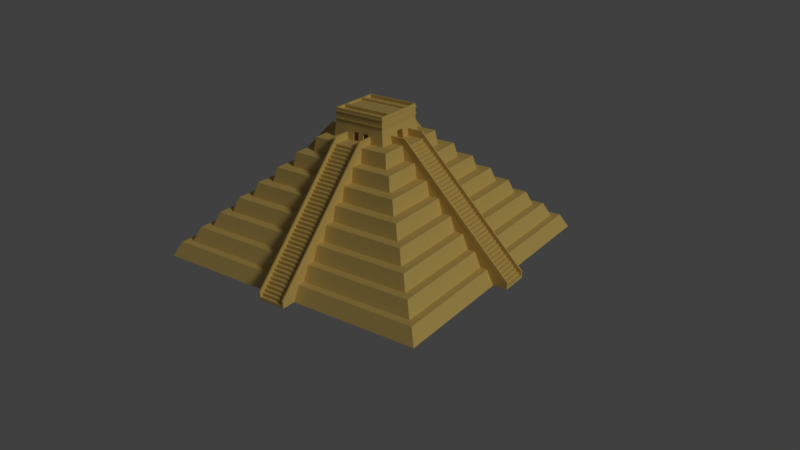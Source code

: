 # Source: MayanPyramid.blend  (saved by Blender 2.78.0; exported with 4.5.12 LTS)
import bpy
from mathutils import Matrix  # noqa: F401  (used for matrix-valued properties, if any)

bpy.ops.wm.read_factory_settings(use_empty=True)
scene = bpy.context.scene
scene.name = 'Scene'

# ---- collections
col_collection_1 = bpy.data.collections.new('Collection 1'); scene.collection.children.link(col_collection_1)

# ---- materials (node trees are filled in below, after node groups)
mat_pyramid_stone = bpy.data.materials.new('Pyramid Stone')
mat_pyramid_stone.alpha_threshold = 0.0
mat_pyramid_stone.use_transparent_shadow = False
mat_pyramid_stone.diffuse_color = (0.6756, 0.4843, 0.1742, 1.0)
mat_pyramid_stone.roughness = 0.5
mat_pyramid_stone.specular_intensity = 0.264
mat_pyramid_stone.line_color = (0.0, 0.0, 0.0, 1.0)

# ---- material node trees

# ---- world
world_world = bpy.data.worlds.new('World'); scene.world = world_world
world_world.color = (0.05088, 0.05088, 0.05088)
world_world.use_sun_shadow = False
world_world.sun_shadow_jitter_overblur = 0.0
world_world.cycles.sampling_method = 'MANUAL'

# ---- cameras
cam_camera = bpy.data.cameras.new('Camera')
cam_camera.lens = 35.0
cam_camera.sensor_width = 32.0
cam_camera.sensor_height = 18.0
cam_camera.ortho_scale = 7.314
cam_camera.dof.focus_distance = 0.0
cam_camera.dof.aperture_fstop = 128.0

# ---- lights
light_lamp = bpy.data.lights.new('Lamp', 'SUN')
light_lamp.color = (1.0, 0.9958, 0.7572)
light_lamp.transmission_factor = 0.0
light_lamp.cutoff_distance = 30.0
light_lamp.angle = 0.1993
light_lamp.energy = 1.0
light_lamp.shadow_buffer_clip_start = 1.001
light_lamp.shadow_soft_size = 0.1
light_lamp.shadow_cascade_max_distance = 1000.0

# ---- meshes
me_pyramid = bpy.data.meshes.new('Pyramid')
me_pyramid.from_pydata([(-9.018, -110.0, -4.768e-06), (-9.018, -110.0, 2.0), (-9.018, -108.0, 2.0), (9.018, -110.0, -4.768e-06), (9.018, -110.0, 2.0), (9.018, -108.0, 2.0), (-9.018, -108.0, 4.0), (-9.018, -106.0, 4.0), (9.018, -108.0, 4.0), (9.018, -106.0, 4.0), (-9.018, -106.0, 6.0), (-9.018, -104.0, 6.0), (9.018, -106.0, 6.0), (9.018, -104.0, 6.0), (-9.018, -104.0, 8.0), (-9.018, -102.0, 8.0), (9.018, -104.0, 8.0), (9.018, -102.0, 8.0), (-9.018, -102.0, 10.0), (-9.018, -100.0, 10.0), (9.018, -102.0, 10.0), (9.018, -100.0, 10.0), (-9.018, -100.0, 12.0), (-9.018, -98.0, 12.0), (9.018, -100.0, 12.0), (9.018, -98.0, 12.0), (-9.018, -98.0, 14.0), (-9.018, -96.0, 14.0), (9.018, -98.0, 14.0), (9.018, -96.0, 14.0), (-9.018, -96.0, 16.0), (-9.018, -94.0, 16.0), (9.018, -96.0, 16.0), (9.018, -94.0, 16.0), (-9.018, -94.0, 18.0), (-9.018, -92.0, 18.0), (9.018, -94.0, 18.0), (9.018, -92.0, 18.0), (-9.018, -92.0, 20.0), (-9.018, -90.0, 20.0), (9.018, -92.0, 20.0), (9.018, -90.0, 20.0), (-9.018, -90.0, 22.0), (-9.018, -88.0, 22.0), (9.018, -90.0, 22.0), (9.018, -88.0, 22.0), (-9.018, -88.0, 24.0), (-9.018, -86.0, 24.0), (9.018, -88.0, 24.0), (9.018, -86.0, 24.0), (-9.018, -86.0, 26.0), (-9.018, -84.0, 26.0), (9.018, -86.0, 26.0), (9.018, -84.0, 26.0), (-9.018, -84.0, 28.0), (-9.018, -82.0, 28.0), (9.018, -84.0, 28.0), (9.018, -82.0, 28.0), (-9.018, -82.0, 30.0), (-9.018, -80.0, 30.0), (9.018, -82.0, 30.0), (9.018, -80.0, 30.0), (-9.018, -80.0, 32.0), (-9.018, -78.0, 32.0), (9.018, -80.0, 32.0), (9.018, -78.0, 32.0), (-9.018, -78.0, 34.0), (-9.018, -76.0, 34.0), (9.018, -78.0, 34.0), (9.018, -76.0, 34.0), (-9.018, -76.0, 36.0), (-9.018, -74.0, 36.0), (9.018, -76.0, 36.0), (9.018, -74.0, 36.0), (-9.018, -74.0, 38.0), (-9.018, -72.0, 38.0), (9.018, -74.0, 38.0), (9.018, -72.0, 38.0), (-9.018, -72.0, 40.0), (-9.018, -70.0, 40.0), (9.018, -72.0, 40.0), (9.018, -70.0, 40.0), (-9.018, -70.0, 42.0), (-9.018, -68.0, 42.0), (9.018, -70.0, 42.0), (9.018, -68.0, 42.0), (-9.018, -68.0, 44.0), (-9.018, -66.0, 44.0), (9.018, -68.0, 44.0), (9.018, -66.0, 44.0), (-9.018, -66.0, 46.0), (-9.018, -64.0, 46.0), (9.018, -66.0, 46.0), (9.018, -64.0, 46.0), (-9.018, -64.0, 48.0), (-9.018, -62.0, 48.0), (9.018, -64.0, 48.0), (9.018, -62.0, 48.0), (-9.018, -62.0, 50.0), (-9.018, -60.0, 50.0), (9.018, -62.0, 50.0), (9.018, -60.0, 50.0), (-9.018, -60.0, 52.0), (-9.018, -58.0, 52.0), (9.018, -60.0, 52.0), (9.018, -58.0, 52.0), (-9.018, -58.0, 54.0), (-9.018, -56.0, 54.0), (9.018, -58.0, 54.0), (9.018, -56.0, 54.0), (-9.018, -56.0, 56.0), (-9.018, -54.0, 56.0), (9.018, -56.0, 56.0), (9.018, -54.0, 56.0), (-9.018, -54.0, 58.0), (-9.018, -52.0, 58.0), (9.018, -54.0, 58.0), (9.018, -52.0, 58.0), (-9.018, -52.0, 60.0), (-9.018, -50.0, 60.0), (9.018, -52.0, 60.0), (9.018, -50.0, 60.0), (-9.018, -50.0, 62.0), (-9.018, -48.0, 62.0), (9.018, -50.0, 62.0), (9.018, -48.0, 62.0), (-9.018, -48.0, 64.0), (-9.018, -46.0, 64.0), (9.018, -48.0, 64.0), (9.018, -46.0, 64.0), (-9.018, -46.0, 66.0), (-9.018, -44.0, 66.0), (9.018, -46.0, 66.0), (9.018, -44.0, 66.0), (-9.018, -44.0, 68.0), (-9.018, -42.0, 68.0), (9.018, -44.0, 68.0), (9.018, -42.0, 68.0), (-9.018, -42.0, 70.0), (-9.018, -40.0, 70.0), (9.018, -42.0, 70.0), (9.018, -40.0, 70.0), (-9.018, -40.0, 72.0), (-9.018, -38.0, 72.0), (9.018, -40.0, 72.0), (9.018, -38.0, 72.0), (-9.018, -38.0, 74.0), (-9.018, -36.0, 74.0), (9.018, -38.0, 74.0), (9.018, -36.0, 74.0), (-9.018, -36.0, 76.0), (-9.018, -34.0, 76.0), (9.018, -36.0, 76.0), (9.018, -34.0, 76.0), (-9.018, -34.0, 78.0), (-9.018, -32.0, 78.0), (9.018, -34.0, 78.0), (9.018, -32.0, 78.0), (-9.018, -32.0, 80.0), (-9.018, -30.0, 80.0), (9.018, -32.0, 80.0), (9.018, -30.0, 80.0), (-28.56, -28.56, 70.0), (-28.56, -28.56, 80.0), (-17.77, -17.77, 99.71), (17.77, -17.77, 99.71), (-10.0, -100.0, -1.192e-06), (-9.542, -95.11, 10.0), (-10.0, -90.0, 10.0), (-9.542, -85.6, 20.0), (-10.0, -80.0, 20.0), (-9.542, -76.09, 30.0), (-10.0, -70.0, 30.0), (-9.542, -66.59, 40.0), (-10.0, -60.0, 40.0), (-9.542, -57.08, 50.0), (-10.0, -50.0, 50.0), (-9.542, -47.57, 60.0), (-10.0, -40.0, 60.0), (-9.542, -38.06, 70.0), (-9.542, -28.56, 70.0), (-10.0, -20.0, 80.0), (-10.49, -17.77, 99.71), (10.0, -100.0, -1.192e-06), (9.473, -95.11, 10.0), (10.0, -90.0, 10.0), (9.473, -85.6, 20.0), (10.0, -80.0, 20.0), (9.473, -76.09, 30.0), (10.0, -70.0, 30.0), (9.473, -66.59, 40.0), (10.0, -60.0, 40.0), (9.473, -57.08, 50.0), (10.0, -50.0, 50.0), (9.473, -47.57, 60.0), (10.0, -40.0, 60.0), (9.473, -38.06, 70.0), (10.0, -30.0, 70.0), (10.0, -20.0, 80.0), (10.49, -17.77, 99.71), (9.473, -28.56, 80.0), (-9.542, -28.56, 80.0), (-10.0, -110.0, -1.192e-06), (10.0, -110.0, -1.192e-06), (9.0, -20.0, 80.0), (7.444, -17.81, 99.71), (9.0, -30.0, 80.0), (9.0, -110.0, -1.192e-06), (-9.0, -20.0, 80.0), (-7.444, -17.81, 99.71), (-9.0, -30.0, 80.0), (-9.0, -110.0, -1.192e-06), (-9.0, -18.17, 84.98), (-10.0, -18.17, 84.98), (-9.0, -30.45, 84.98), (-10.0, -30.45, 84.98), (9.0, -110.0, 4.98), (10.0, -110.0, 4.98), (10.0, -30.45, 84.98), (-10.0, -110.0, 4.98), (10.0, -18.17, 84.98), (9.0, -18.17, 84.98), (9.0, -30.45, 84.98), (-9.0, -110.0, 4.98), (18.84, -18.84, 92.18), (18.84, -18.84, 93.12), (18.84, -18.84, 96.89), (18.84, -18.84, 97.83), (-18.84, -18.84, 97.83), (-18.84, -18.84, 96.89), (-18.84, -18.84, 93.12), (-18.84, -18.84, 92.18), (-9.42, -18.84, 92.18), (-9.42, -18.84, 93.12), (-9.42, -18.84, 96.89), (-9.42, -18.84, 97.83), (9.42, -18.84, 92.18), (9.42, -18.84, 93.12), (9.42, -18.84, 96.89), (9.42, -18.84, 97.83), (8.478, -18.84, 92.18), (8.478, -18.84, 93.12), (8.478, -18.84, 96.89), (8.478, -18.84, 97.83), (-8.478, -18.84, 92.18), (-8.478, -18.84, 93.12), (-8.478, -18.84, 96.89), (-8.478, -18.84, 97.83), (19.29, -19.29, 96.88), (19.29, -19.29, 97.84), (-19.29, -19.29, 97.84), (-19.29, -19.29, 96.88), (-9.646, -19.29, 96.88), (-9.646, -19.29, 97.84), (9.646, -19.29, 96.88), (9.646, -19.29, 97.84), (8.682, -19.29, 96.88), (8.682, -19.29, 97.84), (-8.682, -19.29, 96.88), (-8.682, -19.29, 97.84), (19.31, -19.31, 92.17), (19.31, -19.31, 93.13), (-19.31, -19.31, 93.13), (-19.31, -19.31, 92.17), (-9.656, -19.31, 92.17), (-9.656, -19.31, 93.13), (9.656, -19.31, 92.17), (9.656, -19.31, 93.13), (8.69, -19.31, 92.17), (8.69, -19.31, 93.13), (-8.69, -19.31, 92.17), (-8.69, -19.31, 93.13), (-9.018, 110.0, -4.768e-06), (-9.018, 110.0, 2.0), (-9.018, 108.0, 2.0), (9.018, 110.0, -4.768e-06), (9.018, 110.0, 2.0), (9.018, 108.0, 2.0), (-9.018, 108.0, 4.0), (-9.018, 106.0, 4.0), (9.018, 108.0, 4.0), (9.018, 106.0, 4.0), (-9.018, 106.0, 6.0), (-9.018, 104.0, 6.0), (9.018, 106.0, 6.0), (9.018, 104.0, 6.0), (-9.018, 104.0, 8.0), (-9.018, 102.0, 8.0), (9.018, 104.0, 8.0), (9.018, 102.0, 8.0), (-9.018, 102.0, 10.0), (-9.018, 100.0, 10.0), (9.018, 102.0, 10.0), (9.018, 100.0, 10.0), (-9.018, 100.0, 12.0), (-9.018, 98.0, 12.0), (9.018, 100.0, 12.0), (9.018, 98.0, 12.0), (-9.018, 98.0, 14.0), (-9.018, 96.0, 14.0), (9.018, 98.0, 14.0), (9.018, 96.0, 14.0), (-9.018, 96.0, 16.0), (-9.018, 94.0, 16.0), (9.018, 96.0, 16.0), (9.018, 94.0, 16.0), (-9.018, 94.0, 18.0), (-9.018, 92.0, 18.0), (9.018, 94.0, 18.0), (9.018, 92.0, 18.0), (-9.018, 92.0, 20.0), (-9.018, 90.0, 20.0), (9.018, 92.0, 20.0), (9.018, 90.0, 20.0), (-9.018, 90.0, 22.0), (-9.018, 88.0, 22.0), (9.018, 90.0, 22.0), (9.018, 88.0, 22.0), (-9.018, 88.0, 24.0), (-9.018, 86.0, 24.0), (9.018, 88.0, 24.0), (9.018, 86.0, 24.0), (-9.018, 86.0, 26.0), (-9.018, 84.0, 26.0), (9.018, 86.0, 26.0), (9.018, 84.0, 26.0), (-9.018, 84.0, 28.0), (-9.018, 82.0, 28.0), (9.018, 84.0, 28.0), (9.018, 82.0, 28.0), (-9.018, 82.0, 30.0), (-9.018, 80.0, 30.0), (9.018, 82.0, 30.0), (9.018, 80.0, 30.0), (-9.018, 80.0, 32.0), (-9.018, 78.0, 32.0), (9.018, 80.0, 32.0), (9.018, 78.0, 32.0), (-9.018, 78.0, 34.0), (-9.018, 76.0, 34.0), (9.018, 78.0, 34.0), (9.018, 76.0, 34.0), (-9.018, 76.0, 36.0), (-9.018, 74.0, 36.0), (9.018, 76.0, 36.0), (9.018, 74.0, 36.0), (-9.018, 74.0, 38.0), (-9.018, 72.0, 38.0), (9.018, 74.0, 38.0), (9.018, 72.0, 38.0), (-9.018, 72.0, 40.0), (-9.018, 70.0, 40.0), (9.018, 72.0, 40.0), (9.018, 70.0, 40.0), (-9.018, 70.0, 42.0), (-9.018, 68.0, 42.0), (9.018, 70.0, 42.0), (9.018, 68.0, 42.0), (-9.018, 68.0, 44.0), (-9.018, 66.0, 44.0), (9.018, 68.0, 44.0), (9.018, 66.0, 44.0), (-9.018, 66.0, 46.0), (-9.018, 64.0, 46.0), (9.018, 66.0, 46.0), (9.018, 64.0, 46.0), (-9.018, 64.0, 48.0), (-9.018, 62.0, 48.0), (9.018, 64.0, 48.0), (9.018, 62.0, 48.0), (-9.018, 62.0, 50.0), (-9.018, 60.0, 50.0), (9.018, 62.0, 50.0), (9.018, 60.0, 50.0), (-9.018, 60.0, 52.0), (-9.018, 58.0, 52.0), (9.018, 60.0, 52.0), (9.018, 58.0, 52.0), (-9.018, 58.0, 54.0), (-9.018, 56.0, 54.0), (9.018, 58.0, 54.0), (9.018, 56.0, 54.0), (-9.018, 56.0, 56.0), (-9.018, 54.0, 56.0), (9.018, 56.0, 56.0), (9.018, 54.0, 56.0), (-9.018, 54.0, 58.0), (-9.018, 52.0, 58.0), (9.018, 54.0, 58.0), (9.018, 52.0, 58.0), (-9.018, 52.0, 60.0), (-9.018, 50.0, 60.0), (9.018, 52.0, 60.0), (9.018, 50.0, 60.0), (-9.018, 50.0, 62.0), (-9.018, 48.0, 62.0), (9.018, 50.0, 62.0), (9.018, 48.0, 62.0), (-9.018, 48.0, 64.0), (-9.018, 46.0, 64.0), (9.018, 48.0, 64.0), (9.018, 46.0, 64.0), (-9.018, 46.0, 66.0), (-9.018, 44.0, 66.0), (9.018, 46.0, 66.0), (9.018, 44.0, 66.0), (-9.018, 44.0, 68.0), (-9.018, 42.0, 68.0), (9.018, 44.0, 68.0), (9.018, 42.0, 68.0), (-9.018, 42.0, 70.0), (-9.018, 40.0, 70.0), (9.018, 42.0, 70.0), (9.018, 40.0, 70.0), (-9.018, 40.0, 72.0), (-9.018, 38.0, 72.0), (9.018, 40.0, 72.0), (9.018, 38.0, 72.0), (-9.018, 38.0, 74.0), (-9.018, 36.0, 74.0), (9.018, 38.0, 74.0), (9.018, 36.0, 74.0), (-9.018, 36.0, 76.0), (-9.018, 34.0, 76.0), (9.018, 36.0, 76.0), (9.018, 34.0, 76.0), (-9.018, 34.0, 78.0), (-9.018, 32.0, 78.0), (9.018, 34.0, 78.0), (9.018, 32.0, 78.0), (-9.018, 32.0, 80.0), (-9.018, 30.0, 80.0), (9.018, 32.0, 80.0), (9.018, 30.0, 80.0), (-40.0, 40.0, 60.0), (-47.57, 47.5, 60.0), (-20.0, 20.0, 80.0), (-28.56, 28.49, 80.0), (-17.77, 17.77, 99.71), (17.77, 17.77, 99.71), (-10.0, 100.0, -1.192e-06), (-9.542, 95.04, 10.0), (-10.0, 90.0, 10.0), (-9.542, 85.53, 20.0), (-10.0, 80.0, 20.0), (-9.542, 76.03, 30.0), (-10.0, 70.0, 30.0), (-9.542, 66.52, 40.0), (-10.0, 60.0, 40.0), (-9.542, 57.01, 50.0), (-10.0, 50.0, 50.0), (-9.542, 47.5, 60.0), (-10.0, 40.0, 60.0), (-9.542, 38.0, 70.0), (-10.0, 30.0, 70.0), (-10.0, 20.0, 80.0), (-10.49, 17.77, 99.71), (10.0, 100.0, -1.192e-06), (9.473, 95.04, 10.0), (10.0, 90.0, 10.0), (9.473, 85.53, 20.0), (10.0, 80.0, 20.0), (9.473, 76.03, 30.0), (10.0, 70.0, 30.0), (9.473, 66.52, 40.0), (10.0, 60.0, 40.0), (9.473, 57.01, 50.0), (10.0, 50.0, 50.0), (9.473, 47.5, 60.0), (10.0, 40.0, 60.0), (9.473, 38.0, 70.0), (10.0, 30.0, 70.0), (10.0, 20.0, 80.0), (10.49, 17.77, 99.71), (9.473, 28.49, 80.0), (-9.542, 28.49, 80.0), (-10.0, 110.0, -1.192e-06), (10.0, 110.0, -1.192e-06), (9.0, 20.0, 80.0), (7.444, 17.81, 99.71), (9.0, 30.0, 80.0), (9.0, 110.0, -1.192e-06), (-9.0, 20.0, 80.0), (-7.444, 17.81, 99.71), (-9.0, 30.0, 80.0), (-9.0, 110.0, -1.192e-06), (-9.0, 19.49, 84.98), (-10.0, 19.49, 84.98), (-9.0, 30.45, 84.98), (-10.0, 30.45, 84.98), (9.0, 110.0, 4.98), (10.0, 110.0, 4.98), (10.0, 30.45, 84.98), (-10.0, 110.0, 4.98), (10.0, 19.49, 84.98), (9.0, 19.49, 84.98), (9.0, 30.45, 84.98), (-9.0, 110.0, 4.98), (18.84, 18.84, 92.18), (18.84, 18.84, 93.12), (18.84, 18.84, 96.89), (18.84, 18.84, 97.83), (-18.84, 18.84, 97.83), (-18.84, 18.84, 96.89), (-18.84, 18.84, 93.12), (-18.84, 18.84, 92.18), (-9.42, 18.84, 92.18), (-9.42, 18.84, 93.12), (-9.42, 18.84, 96.89), (-9.42, 18.84, 97.83), (9.42, 18.84, 92.18), (9.42, 18.84, 93.12), (9.42, 18.84, 96.89), (9.42, 18.84, 97.83), (8.478, 18.84, 92.18), (8.478, 18.84, 93.12), (8.478, 18.84, 96.89), (8.478, 18.84, 97.83), (-8.478, 18.84, 92.18), (-8.478, 18.84, 93.12), (-8.478, 18.84, 96.89), (-8.478, 18.84, 97.83), (19.29, 19.29, 96.88), (19.29, 19.29, 97.84), (-19.29, 19.29, 97.84), (-19.29, 19.29, 96.88), (-9.646, 19.29, 96.88), (-9.646, 19.29, 97.84), (9.646, 19.29, 96.88), (9.646, 19.29, 97.84), (8.682, 19.29, 96.88), (8.682, 19.29, 97.84), (-8.682, 19.29, 96.88), (-8.682, 19.29, 97.84), (19.31, 19.31, 92.17), (19.31, 19.31, 93.13), (-19.31, 19.31, 93.13), (-19.31, 19.31, 92.17), (-9.656, 19.31, 92.17), (-9.656, 19.31, 93.13), (9.656, 19.31, 92.17), (9.656, 19.31, 93.13), (8.69, 19.31, 92.17), (8.69, 19.31, 93.13), (-8.69, 19.31, 92.17), (-8.69, 19.31, 93.13), (-104.0, 9.017, 8.0), (-104.0, -9.02, 6.0), (-106.0, -9.02, 6.0), (-104.0, 9.017, 6.0), (-106.0, 9.017, 6.0), (-106.0, -9.02, 4.0), (-108.0, -9.02, 4.0), (-106.0, 9.017, 4.0), (-108.0, 9.017, 4.0), (-108.0, -9.02, 2.0), (-110.0, -9.02, 2.0), (-110.0, -9.02, -9.537e-06), (-108.0, 9.017, 2.0), (-110.0, 9.017, 2.0), (-110.0, 9.017, -9.537e-06), (-20.0, 0.0, 80.0), (-17.77, -2.035e-07, 99.71), (17.77, -2.035e-07, 99.71), (-10.49, -2.035e-07, 99.71), (10.49, -2.035e-07, 99.71), (7.444, -2.035e-07, 99.71), (-7.444, -2.035e-07, 99.71), (-18.84, -2.035e-07, 92.18), (-18.84, -2.035e-07, 93.12), (-18.84, -2.035e-07, 96.89), (-18.84, -2.035e-07, 97.83), (18.84, -2.035e-07, 92.18), (18.84, -2.035e-07, 93.12), (18.84, -2.035e-07, 96.89), (18.84, -2.035e-07, 97.83), (-19.29, -2.035e-07, 96.88), (-19.29, -2.035e-07, 97.84), (19.29, -2.035e-07, 96.88), (19.29, -2.035e-07, 97.84), (-19.31, -2.035e-07, 92.17), (-19.31, -2.035e-07, 93.13), (19.31, -2.035e-07, 92.17), (19.31, -2.035e-07, 93.13), (110.0, -9.02, -4.768e-06), (110.0, -9.02, 2.0), (108.0, -9.02, 2.0), (110.0, 9.017, -4.768e-06), (110.0, 9.017, 2.0), (108.0, 9.017, 2.0), (108.0, -9.02, 4.0), (106.0, -9.02, 4.0), (108.0, 9.017, 4.0), (106.0, 9.017, 4.0), (106.0, -9.02, 6.0), (104.0, -9.02, 6.0), (106.0, 9.017, 6.0), (104.0, 9.017, 6.0), (104.0, -9.02, 8.0), (102.0, -9.02, 8.0), (104.0, 9.017, 8.0), (102.0, 9.017, 8.0), (102.0, -9.02, 10.0), (100.0, -9.02, 10.0), (102.0, 9.017, 10.0), (100.0, 9.017, 10.0), (100.0, -9.02, 12.0), (98.0, -9.02, 12.0), (100.0, 9.017, 12.0), (98.0, 9.017, 12.0), (98.0, -9.02, 14.0), (96.0, -9.02, 14.0), (98.0, 9.017, 14.0), (96.0, 9.017, 14.0), (96.0, -9.02, 16.0), (94.0, -9.02, 16.0), (96.0, 9.017, 16.0), (94.0, 9.017, 16.0), (94.0, -9.02, 18.0), (92.0, -9.02, 18.0), (94.0, 9.017, 18.0), (92.0, 9.017, 18.0), (92.0, -9.02, 20.0), (90.0, -9.02, 20.0), (92.0, 9.017, 20.0), (90.0, 9.017, 20.0), (90.0, -9.02, 22.0), (88.0, -9.02, 22.0), (90.0, 9.017, 22.0), (88.0, 9.017, 22.0), (88.0, -9.02, 24.0), (86.0, -9.02, 24.0), (88.0, 9.017, 24.0), (86.0, 9.017, 24.0), (86.0, -9.02, 26.0), (84.0, -9.02, 26.0), (86.0, 9.017, 26.0), (84.0, 9.017, 26.0), (84.0, -9.02, 28.0), (82.0, -9.02, 28.0), (84.0, 9.017, 28.0), (82.0, 9.017, 28.0), (82.0, -9.02, 30.0), (80.0, -9.02, 30.0), (82.0, 9.017, 30.0), (80.0, 9.017, 30.0), (80.0, -9.02, 32.0), (78.0, -9.02, 32.0), (80.0, 9.017, 32.0), (78.0, 9.017, 32.0), (78.0, -9.02, 34.0), (76.0, -9.02, 34.0), (78.0, 9.017, 34.0), (76.0, 9.017, 34.0), (76.0, -9.02, 36.0), (74.0, -9.02, 36.0), (76.0, 9.017, 36.0), (74.0, 9.017, 36.0), (74.0, -9.02, 38.0), (72.0, -9.02, 38.0), (74.0, 9.017, 38.0), (72.0, 9.017, 38.0), (72.0, -9.02, 40.0), (70.0, -9.02, 40.0), (72.0, 9.017, 40.0), (70.0, 9.017, 40.0), (70.0, -9.02, 42.0), (68.0, -9.02, 42.0), (70.0, 9.017, 42.0), (68.0, 9.017, 42.0), (68.0, -9.02, 44.0), (66.0, -9.02, 44.0), (68.0, 9.017, 44.0), (66.0, 9.017, 44.0), (66.0, -9.02, 46.0), (64.0, -9.02, 46.0), (66.0, 9.017, 46.0), (64.0, 9.017, 46.0), (64.0, -9.02, 48.0), (62.0, -9.02, 48.0), (64.0, 9.017, 48.0), (62.0, 9.017, 48.0), (62.0, -9.02, 50.0), (60.0, -9.02, 50.0), (62.0, 9.017, 50.0), (60.0, 9.017, 50.0), (60.0, -9.02, 52.0), (58.0, -9.02, 52.0), (60.0, 9.017, 52.0), (58.0, 9.017, 52.0), (58.0, -9.02, 54.0), (56.0, -9.02, 54.0), (58.0, 9.017, 54.0), (56.0, 9.017, 54.0), (56.0, -9.02, 56.0), (54.0, -9.02, 56.0), (56.0, 9.017, 56.0), (54.0, 9.017, 56.0), (54.0, -9.02, 58.0), (52.0, -9.02, 58.0), (54.0, 9.017, 58.0), (52.0, 9.017, 58.0), (52.0, -9.02, 60.0), (50.0, -9.02, 60.0), (52.0, 9.017, 60.0), (50.0, 9.017, 60.0), (50.0, -9.02, 62.0), (48.0, -9.02, 62.0), (50.0, 9.017, 62.0), (48.0, 9.017, 62.0), (48.0, -9.02, 64.0), (46.0, -9.02, 64.0), (48.0, 9.017, 64.0), (46.0, 9.017, 64.0), (46.0, -9.02, 66.0), (44.0, -9.02, 66.0), (46.0, 9.017, 66.0), (44.0, 9.017, 66.0), (44.0, -9.02, 68.0), (42.0, -9.02, 68.0), (44.0, 9.017, 68.0), (42.0, 9.017, 68.0), (42.0, -9.02, 70.0), (40.0, -9.02, 70.0), (42.0, 9.017, 70.0), (40.0, 9.017, 70.0), (40.0, -9.02, 72.0), (38.0, -9.02, 72.0), (40.0, 9.017, 72.0), (38.0, 9.017, 72.0), (38.0, -9.02, 74.0), (36.0, -9.02, 74.0), (38.0, 9.017, 74.0), (36.0, 9.017, 74.0), (36.0, -9.02, 76.0), (34.0, -9.02, 76.0), (36.0, 9.017, 76.0), (34.0, 9.017, 76.0), (34.0, -9.02, 78.0), (32.0, -9.02, 78.0), (34.0, 9.017, 78.0), (32.0, 9.017, 78.0), (32.0, -9.02, 80.0), (30.0, -9.02, 80.0), (32.0, 9.017, 80.0), (30.0, 9.017, 80.0), (100.0, -100.0, 0.0), (90.0, -90.0, 10.0), (100.0, 100.0, 0.0), (90.0, 90.0, 10.0), (95.04, -95.11, 10.0), (95.04, 95.04, 10.0), (80.0, -80.0, 20.0), (80.0, 80.0, 20.0), (85.53, -85.6, 20.0), (85.53, 85.53, 20.0), (70.0, -70.0, 30.0), (70.0, 70.0, 30.0), (76.02, -76.1, 30.0), (76.02, 76.02, 30.0), (60.0, -60.0, 40.0), (60.0, 60.0, 40.0), (66.52, -66.59, 40.0), (66.52, 66.52, 40.0), (50.0, -50.0, 50.0), (50.0, 50.0, 50.0), (57.01, -57.08, 50.0), (57.01, 57.01, 50.0), (40.0, -40.0, 60.0), (40.0, 40.0, 60.0), (47.5, -47.57, 60.0), (47.5, 47.5, 60.0), (30.0, -30.0, 70.0), (30.0, 30.0, 70.0), (37.99, -38.07, 70.0), (37.99, 37.99, 70.0), (20.0, -20.0, 80.0), (28.49, -28.56, 80.0), (28.49, 28.49, 80.0), (100.0, -10.0, 0.0), (95.04, -9.543, 10.0), (90.0, -10.0, 10.0), (85.53, -9.543, 20.0), (80.0, -10.0, 20.0), (76.02, -9.543, 30.0), (70.0, -10.0, 30.0), (66.52, -9.543, 40.0), (60.0, -10.0, 40.0), (57.01, -9.543, 50.0), (50.0, -10.0, 50.0), (47.5, -9.543, 60.0), (40.0, -10.0, 60.0), (37.99, -9.543, 70.0), (30.0, -10.0, 70.0), (20.0, -10.0, 80.0), (100.0, 9.999, 0.0), (95.04, 9.472, 10.0), (90.0, 9.999, 10.0), (85.53, 9.472, 20.0), (80.0, 9.999, 20.0), (76.02, 9.472, 30.0), (70.0, 9.999, 30.0), (66.52, 9.472, 40.0), (60.0, 9.999, 40.0), (57.01, 9.472, 50.0), (50.0, 9.999, 50.0), (47.5, 9.472, 60.0), (40.0, 9.999, 60.0), (37.99, 9.472, 70.0), (30.0, 9.999, 70.0), (20.0, 9.999, 80.0), (28.49, 9.472, 80.0), (28.49, -9.543, 80.0), (110.0, -10.0, 0.0), (110.0, 9.999, 0.0), (20.0, 9.464, 80.0), (30.0, 8.999, 80.0), (110.0, 8.999, 0.0), (20.0, -8.536, 80.0), (30.0, -9.001, 80.0), (110.0, -9.001, 0.0), (19.32, -9.001, 84.98), (19.32, -10.0, 84.98), (30.45, -9.001, 84.98), (30.45, -10.0, 84.98), (110.0, 8.999, 4.98), (110.0, 9.999, 4.98), (30.45, 9.999, 84.98), (110.0, -10.0, 4.98), (19.32, 9.999, 84.98), (19.32, 8.999, 84.98), (30.45, 8.999, 84.98), (110.0, -9.001, 4.98), (-102.0, 9.017, 8.0), (-104.0, -9.02, 8.0), (-102.0, -9.02, 8.0), (-102.0, 9.017, 10.0), (-100.0, 9.017, 10.0), (-102.0, -9.02, 10.0), (-100.0, -9.02, 10.0), (-100.0, 9.017, 12.0), (-98.0, 9.017, 12.0), (-100.0, -9.02, 12.0), (-98.0, -9.02, 12.0), (-98.0, 9.017, 14.0), (-96.0, 9.017, 14.0), (-98.0, -9.02, 14.0), (-96.0, -9.02, 14.0), (-96.0, 9.017, 16.0), (-94.0, 9.017, 16.0), (-96.0, -9.02, 16.0), (-94.0, -9.02, 16.0), (-94.0, 9.017, 18.0), (-92.0, 9.017, 18.0), (-94.0, -9.02, 18.0), (-92.0, -9.02, 18.0), (-92.0, 9.017, 20.0), (-90.0, 9.017, 20.0), (-92.0, -9.02, 20.0), (-90.0, -9.02, 20.0), (-90.0, 9.017, 22.0), (-88.0, 9.017, 22.0), (-90.0, -9.02, 22.0), (-88.0, -9.02, 22.0), (-88.0, 9.017, 24.0), (-86.0, 9.017, 24.0), (-88.0, -9.02, 24.0), (-86.0, -9.02, 24.0), (-86.0, 9.017, 26.0), (-84.0, 9.017, 26.0), (-86.0, -9.02, 26.0), (-84.0, -9.02, 26.0), (-84.0, 9.017, 28.0), (-82.0, 9.017, 28.0), (-84.0, -9.02, 28.0), (-82.0, -9.02, 28.0), (-82.0, 9.017, 30.0), (-80.0, 9.017, 30.0), (-82.0, -9.02, 30.0), (-80.0, -9.02, 30.0), (-80.0, 9.017, 32.0), (-78.0, 9.017, 32.0), (-80.0, -9.02, 32.0), (-78.0, -9.02, 32.0), (-78.0, 9.017, 34.0), (-76.0, 9.017, 34.0), (-78.0, -9.02, 34.0), (-76.0, -9.02, 34.0), (-76.0, 9.017, 36.0), (-74.0, 9.017, 36.0), (-76.0, -9.02, 36.0), (-74.0, -9.02, 36.0), (-74.0, 9.017, 38.0), (-72.0, 9.017, 38.0), (-74.0, -9.02, 38.0), (-72.0, -9.02, 38.0), (-72.0, 9.017, 40.0), (-70.0, 9.017, 40.0), (-72.0, -9.02, 40.0), (-70.0, -9.02, 40.0), (-70.0, 9.017, 42.0), (-68.0, 9.017, 42.0), (-70.0, -9.02, 42.0), (-68.0, -9.02, 42.0), (-68.0, 9.017, 44.0), (-66.0, 9.017, 44.0), (-68.0, -9.02, 44.0), (-66.0, -9.02, 44.0), (-66.0, 9.017, 46.0), (-64.0, 9.017, 46.0), (-66.0, -9.02, 46.0), (-64.0, -9.02, 46.0), (-64.0, 9.017, 48.0), (-62.0, 9.017, 48.0), (-64.0, -9.02, 48.0), (-62.0, -9.02, 48.0), (-62.0, 9.017, 50.0), (-60.0, 9.017, 50.0), (-62.0, -9.02, 50.0), (-60.0, -9.02, 50.0), (-60.0, 9.017, 52.0), (-58.0, 9.017, 52.0), (-60.0, -9.02, 52.0), (-58.0, -9.02, 52.0), (-58.0, 9.017, 54.0), (-56.0, 9.017, 54.0), (-58.0, -9.02, 54.0), (-56.0, -9.02, 54.0), (-56.0, 9.017, 56.0), (-54.0, 9.017, 56.0), (-56.0, -9.02, 56.0), (-54.0, -9.02, 56.0), (-54.0, 9.017, 58.0), (-52.0, 9.017, 58.0), (-54.0, -9.02, 58.0), (-52.0, -9.02, 58.0), (-52.0, 9.017, 60.0), (-50.0, 9.017, 60.0), (-52.0, -9.02, 60.0), (-50.0, -9.02, 60.0), (-50.0, 9.017, 62.0), (-48.0, 9.017, 62.0), (-50.0, -9.02, 62.0), (-48.0, -9.02, 62.0), (-48.0, 9.017, 64.0), (-46.0, 9.017, 64.0), (-48.0, -9.02, 64.0), (-46.0, -9.02, 64.0), (-46.0, 9.017, 66.0), (-44.0, 9.017, 66.0), (-46.0, -9.02, 66.0), (-44.0, -9.02, 66.0), (-44.0, 9.017, 68.0), (-42.0, 9.017, 68.0), (-44.0, -9.02, 68.0), (-42.0, -9.02, 68.0), (-42.0, 9.017, 70.0), (-40.0, 9.017, 70.0), (-42.0, -9.02, 70.0), (-40.0, -9.02, 70.0), (-40.0, 9.017, 72.0), (-38.0, 9.017, 72.0), (-40.0, -9.02, 72.0), (-38.0, -9.02, 72.0), (-38.0, 9.017, 74.0), (-36.0, 9.017, 74.0), (-38.0, -9.02, 74.0), (-36.0, -9.02, 74.0), (-36.0, 9.017, 76.0), (-34.0, 9.017, 76.0), (-36.0, -9.02, 76.0), (-34.0, -9.02, 76.0), (-34.0, 9.017, 78.0), (-32.0, 9.017, 78.0), (-34.0, -9.02, 78.0), (-32.0, -9.02, 78.0), (-32.0, 9.017, 80.0), (-30.0, 9.017, 80.0), (-32.0, -9.02, 80.0), (-30.0, -9.02, 80.0), (-100.0, 100.0, -4.768e-06), (-90.0, 90.0, 10.0), (-100.0, -100.0, -4.768e-06), (-90.0, -90.0, 10.0), (-95.11, 95.04, 10.0), (-95.11, -95.11, 10.0), (-80.0, 80.0, 20.0), (-80.0, -80.0, 20.0), (-85.6, 85.53, 20.0), (-85.6, -85.6, 20.0), (-70.0, 70.0, 30.0), (-70.0, -70.0, 30.0), (-76.09, 76.02, 30.0), (-76.09, -76.1, 30.0), (-60.0, 60.0, 40.0), (-60.0, -60.0, 40.0), (-66.59, 66.52, 40.0), (-66.59, -66.59, 40.0), (-50.0, 50.0, 50.0), (-50.0, -50.0, 50.0), (-57.08, 57.01, 50.0), (-57.08, -57.08, 50.0), (-40.0, -40.0, 60.0), (-47.57, -47.57, 60.0), (-30.0, 30.0, 70.0), (-38.06, 37.99, 70.0), (-38.06, -38.07, 70.0), (-20.0, -20.0, 80.0), (-100.0, 9.999, -4.768e-06), (-95.11, 9.472, 10.0), (-90.0, 9.999, 10.0), (-85.6, 9.472, 20.0), (-80.0, 9.999, 20.0), (-76.09, 9.472, 30.0), (-70.0, 9.999, 30.0), (-66.59, 9.472, 40.0), (-60.0, 9.999, 40.0), (-57.08, 9.472, 50.0), (-50.0, 9.999, 50.0), (-47.57, 9.472, 60.0), (-40.0, 9.999, 60.0), (-38.06, 9.472, 70.0), (-30.0, 9.999, 70.0), (-20.0, 9.999, 80.0), (-100.0, -10.0, -4.768e-06), (-95.11, -9.543, 10.0), (-90.0, -10.0, 10.0), (-85.6, -9.543, 20.0), (-80.0, -10.0, 20.0), (-76.09, -9.543, 30.0), (-70.0, -10.0, 30.0), (-66.59, -9.543, 40.0), (-60.0, -10.0, 40.0), (-57.08, -9.543, 50.0), (-50.0, -10.0, 50.0), (-47.57, -9.543, 60.0), (-40.0, -10.0, 60.0), (-38.06, -9.543, 70.0), (-28.56, -9.543, 70.0), (-20.0, -10.0, 80.0), (-28.56, -9.543, 80.0), (-28.56, 9.472, 80.0), (-110.0, 9.999, -4.768e-06), (-110.0, -10.0, -4.768e-06), (-20.0, -9.001, 80.0), (-30.0, -9.001, 80.0), (-110.0, -9.001, -4.768e-06), (-20.0, 8.999, 80.0), (-30.0, 8.999, 80.0), (-110.0, 8.999, -4.768e-06), (-19.03, 8.999, 84.98), (-19.03, 9.999, 84.98), (-30.45, 8.999, 84.98), (-30.45, 9.999, 84.98), (-110.0, -9.001, 4.98), (-110.0, -10.0, 4.98), (-30.45, -10.0, 84.98), (-110.0, 9.999, 4.98), (-19.03, -10.0, 84.98), (-19.03, -9.001, 84.98), (-30.45, -9.001, 84.98), (-110.0, 8.999, 4.98), (-2.333e-05, -0.0007437, 0.5984), (19.29, -19.29, 97.32), (19.29, -19.29, 97.4), (-19.29, -19.29, 97.4), (-19.29, -19.29, 97.32), (-9.646, -19.29, 97.32), (-9.646, -19.29, 97.4), (9.646, -19.29, 97.32), (9.646, -19.29, 97.4), (8.682, -19.29, 97.32), (8.682, -19.29, 97.4), (-8.682, -19.29, 97.32), (-8.682, -19.29, 97.4), (19.29, -2.035e-07, 97.32), (19.29, -2.035e-07, 97.4), (-19.29, -2.035e-07, 97.32), (-19.29, -2.035e-07, 97.4), (19.29, 19.29, 97.32), (19.29, 19.29, 97.4), (-19.29, 19.29, 97.4), (-19.29, 19.29, 97.32), (-9.646, 19.29, 97.32), (-9.646, 19.29, 97.4), (9.646, 19.29, 97.32), (9.646, 19.29, 97.4), (8.682, 19.29, 97.32), (8.682, 19.29, 97.4), (-8.682, 19.29, 97.32), (-8.682, 19.29, 97.4), (19.31, -19.31, 92.61), (19.31, -19.31, 92.69), (-19.31, -19.31, 92.69), (-19.31, -19.31, 92.61), (-9.656, -19.31, 92.61), (-9.656, -19.31, 92.69), (9.656, -19.31, 92.61), (9.656, -19.31, 92.69), (8.69, -19.31, 92.61), (8.69, -19.31, 92.69), (-8.69, -19.31, 92.61), (-8.69, -19.31, 92.69), (19.31, -2.035e-07, 92.61), (19.31, -2.035e-07, 92.69), (-19.31, -2.035e-07, 92.61), (-19.31, -2.035e-07, 92.69), (19.31, 19.31, 92.61), (19.31, 19.31, 92.69), (-19.31, 19.31, 92.69), (-19.31, 19.31, 92.61), (-9.656, 19.31, 92.61), (-9.656, 19.31, 92.69), (9.656, 19.31, 92.61), (9.656, 19.31, 92.69), (8.69, 19.31, 92.61), (8.69, 19.31, 92.69), (-8.69, 19.31, 92.61), (-8.69, 19.31, 92.69), (19.1, -19.1, 97.32), (19.1, -19.1, 97.4), (-19.1, -19.1, 97.4), (-19.1, -19.1, 97.32), (-9.55, -19.1, 97.32), (-9.55, -19.1, 97.4), (9.55, -19.1, 97.32), (9.55, -19.1, 97.4), (8.595, -19.1, 97.32), (8.595, -19.1, 97.4), (-8.595, -19.1, 97.32), (-8.595, -19.1, 97.4), (19.1, -1.965e-07, 97.32), (19.1, -1.965e-07, 97.4), (-19.1, -1.965e-07, 97.32), (-19.1, -1.965e-07, 97.4), (19.1, 19.1, 97.32), (19.1, 19.1, 97.4), (-19.1, 19.1, 97.4), (-19.1, 19.1, 97.32), (-9.55, 19.1, 97.32), (-9.55, 19.1, 97.4), (9.55, 19.1, 97.32), (9.55, 19.1, 97.4), (8.595, 19.1, 97.32), (8.595, 19.1, 97.4), (-8.595, 19.1, 97.32), (-8.595, 19.1, 97.4), (19.12, -19.12, 92.61), (19.12, -19.12, 92.69), (-19.12, -19.12, 92.69), (-19.12, -19.12, 92.61), (-9.559, -19.12, 92.61), (-9.559, -19.12, 92.69), (9.559, -19.12, 92.61), (9.559, -19.12, 92.69), (8.603, -19.12, 92.61), (8.603, -19.12, 92.69), (-8.603, -19.12, 92.61), (-8.603, -19.12, 92.69), (19.12, -2.015e-07, 92.61), (19.12, -2.015e-07, 92.69), (-19.12, -2.015e-07, 92.61), (-19.12, -2.015e-07, 92.69), (19.12, 19.12, 92.61), (19.12, 19.12, 92.69), (-19.12, 19.12, 92.69), (-19.12, 19.12, 92.61), (-9.559, 19.12, 92.61), (-9.559, 19.12, 92.69), (9.559, 19.12, 92.61), (9.559, 19.12, 92.69), (8.603, 19.12, 92.61), (8.603, 19.12, 92.69), (-8.603, 19.12, 92.61), (-8.603, 19.12, 92.69), (-9.42, -18.84, 89.8), (9.42, -18.84, 89.8), (8.478, -18.84, 89.8), (-8.478, -18.84, 89.8), (18.84, -2.035e-07, 89.8), (-18.84, -2.035e-07, 89.8), (-18.84, 18.84, 89.8), (-9.42, 18.84, 89.8), (9.42, 18.84, 89.8), (8.478, 18.84, 89.8), (-8.478, 18.84, 89.8), (-18.84, -18.84, 89.8), (18.84, -18.84, 89.8), (18.84, 18.84, 89.8), (3.0, -20.0, 80.0), (-3.0, -20.0, 80.0), (8.826, -19.61, 83.27), (8.652, -19.23, 86.54), (-8.826, -19.61, 83.27), (-8.652, -19.23, 86.54), (2.826, -18.84, 89.8), (-2.826, -18.84, 89.8), (-2.942, -19.61, 83.27), (-2.884, -19.23, 86.54), (2.942, -19.61, 83.27), (2.884, -19.23, 86.54), (3.0, 20.0, 80.0), (-3.0, 20.0, 80.0), (8.826, 19.61, 83.27), (8.652, 19.23, 86.54), (-8.826, 19.61, 83.27), (-8.652, 19.23, 86.54), (-2.826, 18.84, 89.8), (2.826, 18.84, 89.8), (-2.942, 19.61, 83.27), (2.942, 19.61, 83.27), (-2.884, 19.23, 86.54), (2.884, 19.23, 86.54), (20.0, -4.0, 80.0), (20.0, -8.0, 80.0), (20.0, -12.0, 80.0), (20.0, -16.0, 80.0), (19.07, -1.628e-07, 87.84), (19.77, -19.77, 81.96), (19.54, -19.54, 83.92), (19.3, -19.3, 85.88), (19.07, -19.07, 87.84), (18.84, -3.768, 89.8), (18.84, -7.536, 89.8), (18.84, -11.3, 89.8), (18.84, -15.07, 89.8), (19.77, -15.82, 81.96), (19.54, -15.63, 83.92), (19.3, -15.44, 85.88), (19.07, -15.26, 87.84), (19.77, -11.86, 81.96), (19.54, -11.72, 83.92), (19.3, -11.58, 85.88), (19.07, -11.44, 87.84), (19.77, -7.908, 81.96), (19.54, -7.815, 83.92), (19.3, -7.722, 85.88), (19.07, -7.629, 87.84), (19.77, -3.954, 81.96), (19.54, -3.907, 83.92), (19.3, -3.861, 85.88), (19.07, -3.815, 87.84), (19.42, 19.42, 85.88), (19.3, -1.221e-07, 85.88), (20.0, 0.0, 80.0), (19.99, 19.99, 80.0), (20.0, 3.999, 80.0), (20.0, 7.998, 80.0), (20.0, 12.0, 80.0), (20.0, 16.0, 80.0), (19.44, -9.77e-08, 84.71), (19.58, -7.327e-08, 83.53), (19.72, -4.885e-08, 82.35), (19.86, -2.442e-08, 81.18), (19.88, 19.88, 81.18), (19.76, 19.76, 82.35), (19.65, 19.65, 83.53), (19.53, 19.53, 84.71), (19.33, 3.884, 85.88), (19.35, 7.768, 85.88), (19.37, 11.65, 85.88), (19.4, 15.54, 85.88), (19.52, 15.63, 84.71), (19.64, 15.72, 83.53), (19.76, 15.81, 82.35), (19.88, 15.9, 81.18), (19.5, 11.72, 84.71), (19.62, 11.79, 83.53), (19.75, 11.86, 82.35), (19.87, 11.93, 81.18), (19.48, 7.814, 84.71), (19.61, 7.86, 83.53), (19.74, 7.906, 82.35), (19.87, 7.952, 81.18), (19.46, 3.907, 84.71), (19.6, 3.93, 83.53), (19.73, 3.953, 82.35), (19.86, 3.976, 81.18), (-19.23, -19.23, 86.54), (-19.61, -19.61, 83.27), (-20.0, -13.33, 80.0), (-20.0, -4.894, 80.0), (-19.61, -6.784e-08, 83.27), (-19.23, -1.357e-07, 86.54), (-18.84, -12.56, 89.8), (-18.84, -4.507, 89.8), (-19.61, -4.765, 83.27), (-19.23, -4.636, 86.54), (-19.61, -13.08, 83.27), (-19.23, -12.82, 86.54), (-20.0, 16.0, 80.0), (-20.0, 12.0, 80.0), (-20.0, 8.0, 80.0), (-20.0, 4.0, 80.0), (-18.84, 3.768, 89.8), (-18.84, 7.536, 89.8), (-18.84, 11.3, 89.8), (-18.84, 15.07, 89.8), (-19.23, 3.845, 86.54), (-19.61, 3.923, 83.27), (-19.23, 7.691, 86.54), (-19.61, 7.845, 83.27), (3.0, 9.823, 80.0), (-3.0, 9.823, 80.0), (-2.942, 9.436, 83.27), (2.942, 9.436, 83.27), (-2.884, 9.049, 86.54), (2.884, 9.049, 86.54), (-11.79, -9.001, 80.0), (-11.79, 8.999, 80.0), (-3.932, 8.0, 80.0), (-3.932, 4.0, 80.0), (-3.159, 3.845, 86.54), (-3.545, 3.923, 83.27), (-3.159, 7.691, 86.54), (-3.545, 7.845, 83.27), (3.337, 0.0, 80.0), (3.337, -4.894, 80.0), (3.724, -6.784e-08, 83.27), (4.11, -1.357e-07, 86.54), (3.724, -4.765, 83.27), (4.11, -4.636, 86.54), (3.0, -5.3, 80.0), (-3.0, -5.3, 80.0), (-2.942, -4.914, 83.27), (-2.884, -4.527, 86.54), (2.942, -4.914, 83.27), (2.884, -4.527, 86.54), (6.775, 9.464, 80.0), (6.775, -8.536, 80.0), (6.776, -4.0, 80.0), (6.544, -3.954, 81.96), (6.312, -3.907, 83.92), (6.08, -3.861, 85.88), (6.08, -1.221e-07, 85.88), (6.776, 0.0, 80.0), (6.775, 3.999, 80.0), (6.774, 7.998, 80.0), (6.219, -9.77e-08, 84.71), (6.358, -7.327e-08, 83.53), (6.498, -4.885e-08, 82.35), (6.637, -2.442e-08, 81.18), (6.103, 3.884, 85.88), (6.126, 7.768, 85.88), (6.256, 7.814, 84.71), (6.385, 7.86, 83.53), (6.515, 7.906, 82.35), (6.644, 7.952, 81.18), (6.237, 3.907, 84.71), (6.372, 3.93, 83.53), (6.506, 3.953, 82.35), (6.64, 3.976, 81.18), (-8.794, -6.484, 74.36), (-8.794, -6.484, 94.36), (-8.794, 13.52, 74.36), (-8.794, 13.52, 94.36), (11.21, -6.484, 74.36), (11.21, -6.484, 94.36), (11.21, 13.52, 74.36), (11.21, 13.52, 94.36), (8.478, -2.035e-07, 99.71), (8.478, -18.84, 99.71), (-8.478, -18.84, 99.71), (-8.478, -2.035e-07, 99.71), (8.478, 18.84, 99.71), (-8.478, 18.84, 99.71), (-7.444, -2.035e-07, 98.47), (7.444, -2.035e-07, 98.47), (7.444, -17.81, 98.47), (-7.444, -17.81, 98.47), (7.444, 17.81, 98.47), (-7.444, 17.81, 98.47), (18.84, -2.035e-07, 99.71), (18.84, -18.84, 99.71), (-9.42, -18.84, 99.71), (-18.84, -18.84, 99.71), (-9.42, -2.035e-07, 99.71), (9.42, -18.84, 99.71), (9.42, -2.035e-07, 99.71), (-18.84, -2.035e-07, 99.71), (18.84, 18.84, 99.71), (-9.42, 18.84, 99.71), (-18.84, 18.84, 99.71), (9.42, 18.84, 99.71), (10.49, -2.035e-07, 97.52), (17.77, -2.035e-07, 97.52), (-17.77, -2.035e-07, 97.52), (-10.49, -2.035e-07, 97.52), (17.77, -17.77, 97.52), (-10.49, -17.77, 97.52), (-17.77, -17.77, 97.52), (10.49, -17.77, 97.52), (17.77, 17.77, 97.52), (-10.49, 17.77, 97.52), (-17.77, 17.77, 97.52), (10.49, 17.77, 97.52)], [], [(3, 4, 1, 0), (5, 2, 1, 4), (5, 8, 6, 2), (9, 7, 6, 8), (9, 12, 10, 7), (13, 11, 10, 12), (13, 16, 14, 11), (17, 15, 14, 16), (17, 20, 18, 15), (21, 19, 18, 20), (21, 24, 22, 19), (25, 23, 22, 24), (25, 28, 26, 23), (29, 27, 26, 28), (29, 32, 30, 27), (33, 31, 30, 32), (33, 36, 34, 31), (37, 35, 34, 36), (37, 40, 38, 35), (41, 39, 38, 40), (41, 44, 42, 39), (45, 43, 42, 44), (45, 48, 46, 43), (49, 47, 46, 48), (49, 52, 50, 47), (53, 51, 50, 52), (53, 56, 54, 51), (57, 55, 54, 56), (57, 60, 58, 55), (61, 59, 58, 60), (61, 64, 62, 59), (65, 63, 62, 64), (65, 68, 66, 63), (69, 67, 66, 68), (69, 72, 70, 67), (73, 71, 70, 72), (73, 76, 74, 71), (77, 75, 74, 76), (77, 80, 78, 75), (81, 79, 78, 80), (81, 84, 82, 79), (85, 83, 82, 84), (85, 88, 86, 83), (89, 87, 86, 88), (89, 92, 90, 87), (93, 91, 90, 92), (93, 96, 94, 91), (97, 95, 94, 96), (97, 100, 98, 95), (101, 99, 98, 100), (101, 104, 102, 99), (105, 103, 102, 104), (105, 108, 106, 103), (109, 107, 106, 108), (109, 112, 110, 107), (113, 111, 110, 112), (113, 116, 114, 111), (117, 115, 114, 116), (117, 120, 118, 115), (121, 119, 118, 120), (121, 124, 122, 119), (125, 123, 122, 124), (125, 128, 126, 123), (129, 127, 126, 128), (129, 132, 130, 127), (133, 131, 130, 132), (133, 136, 134, 131), (137, 135, 134, 136), (137, 140, 138, 135), (141, 139, 138, 140), (141, 144, 142, 139), (145, 143, 142, 144), (145, 148, 146, 143), (149, 147, 146, 148), (149, 152, 150, 147), (153, 151, 150, 152), (153, 156, 154, 151), (157, 155, 154, 156), (157, 160, 158, 155), (161, 159, 158, 160), (166, 167, 985, 982), (185, 747, 754, 186), (168, 983, 985, 167), (883, 881, 880, 882), (879, 882, 880, 877), (170, 987, 989, 169), (187, 752, 758, 188), (172, 991, 993, 171), (879, 877, 876, 878), (189, 756, 762, 190), (174, 995, 997, 173), (193, 764, 770, 194), (875, 878, 876, 873), (191, 760, 766, 192), (176, 999, 1001, 175), (875, 873, 872, 874), (178, 1002, 1003, 177), (871, 874, 872, 869), (195, 768, 774, 196), (180, 162, 1006, 179), (239, 227, 1373, 1377), (871, 869, 868, 870), (197, 772, 777, 200), (181, 1007, 163, 201), (564, 456, 1393, 1387), (571, 228, 1375, 1379), (1363, 1376, 1374, 1362), (210, 208, 212, 214), (162, 180, 201, 163), (228, 235, 1374, 1375), (1002, 178, 179, 1006), (995, 174, 175, 1001), (999, 176, 177, 1003), (991, 172, 173, 997), (987, 170, 171, 993), (983, 168, 169, 989), (746, 750, 184, 183), (747, 185, 184, 750), (752, 187, 186, 754), (756, 189, 188, 758), (760, 191, 190, 762), (764, 193, 192, 766), (768, 195, 194, 770), (772, 197, 196, 774), (776, 198, 200, 777), (164, 182, 1389, 1390), (243, 239, 1377, 1361), (180, 166, 202, 201), (181, 201, 215, 213), (183, 197, 200, 203), (206, 207, 216, 222), (247, 243, 1361, 1362), (203, 200, 218, 217), (1378, 1360, 1361, 1377), (235, 247, 1362, 1374), (206, 210, 211, 207), (204, 1189, 1190, 208, 210, 206), (567, 209, 1369, 1366), (212, 213, 215, 214), (214, 215, 219, 223), (218, 222, 216, 217), (220, 221, 222, 218), (198, 204, 221, 220), (201, 202, 219, 215), (204, 206, 222, 221), (208, 181, 213, 212), (200, 198, 220, 218), (207, 203, 217, 216), (211, 210, 214, 223), (202, 211, 223, 219), (568, 231, 263, 580), (227, 239, 255, 249), (1175, 1178, 244, 232), (237, 241, 269, 267), (233, 245, 246, 234), (231, 232, 264, 263), (575, 227, 249, 579), (1178, 1196, 1195, 1177, 240, 244), (245, 241, 242, 246), (238, 226, 248, 254), (1177, 1176, 236, 240), (240, 236, 266, 268), (241, 237, 238, 242), (1186, 1175, 232, 231), (230, 233, 234, 229), (225, 237, 267, 261), (1180, 1285, 1284, 1186, 231, 568), (569, 230, 229, 570), (243, 247, 259, 257), (573, 225, 261, 583), (236, 224, 260, 266), (247, 235, 253, 259), (1176, 1187, 224, 236), (237, 225, 226, 238), (246, 242, 256, 258), (1068, 1074, 259, 253), (1074, 1072, 257, 259), (1072, 1070, 255, 257), (1065, 1068, 253, 250), (1078, 1065, 250, 577), (1070, 1064, 249, 255), (242, 238, 254, 256), (229, 234, 252, 251), (239, 243, 257, 255), (570, 229, 251, 576), (235, 228, 250, 253), (234, 246, 258, 252), (1096, 1102, 271, 265), (1102, 1100, 269, 271), (1100, 1098, 267, 269), (1093, 1096, 265, 262), (1106, 1093, 262, 581), (1098, 1092, 261, 267), (233, 230, 262, 265), (232, 244, 270, 264), (244, 240, 268, 270), (245, 233, 265, 271), (241, 245, 271, 269), (224, 572, 582, 260), (230, 569, 581, 262), (1092, 1104, 583, 261), (228, 571, 577, 250), (1064, 1076, 579, 249), (225, 573, 574, 226), (1187, 1225, 1224, 1223, 1222, 1179, 572, 224), (226, 574, 578, 248), (227, 575, 1372, 1373), (867, 870, 868, 865), (867, 865, 864, 866), (863, 866, 864, 861), (863, 861, 860, 862), (859, 862, 860, 857), (859, 857, 856, 858), (855, 858, 856, 853), (855, 853, 852, 854), (851, 854, 852, 849), (275, 272, 273, 276), (277, 276, 273, 274), (277, 274, 278, 280), (281, 280, 278, 279), (281, 279, 282, 284), (285, 284, 282, 283), (285, 283, 286, 288), (289, 288, 286, 287), (289, 287, 290, 292), (293, 292, 290, 291), (293, 291, 294, 296), (297, 296, 294, 295), (297, 295, 298, 300), (301, 300, 298, 299), (301, 299, 302, 304), (305, 304, 302, 303), (305, 303, 306, 308), (309, 308, 306, 307), (309, 307, 310, 312), (313, 312, 310, 311), (313, 311, 314, 316), (317, 316, 314, 315), (317, 315, 318, 320), (321, 320, 318, 319), (321, 319, 322, 324), (325, 324, 322, 323), (325, 323, 326, 328), (329, 328, 326, 327), (329, 327, 330, 332), (333, 332, 330, 331), (333, 331, 334, 336), (337, 336, 334, 335), (337, 335, 338, 340), (341, 340, 338, 339), (341, 339, 342, 344), (345, 344, 342, 343), (345, 343, 346, 348), (349, 348, 346, 347), (349, 347, 350, 352), (353, 352, 350, 351), (353, 351, 354, 356), (357, 356, 354, 355), (357, 355, 358, 360), (361, 360, 358, 359), (361, 359, 362, 364), (365, 364, 362, 363), (365, 363, 366, 368), (369, 368, 366, 367), (369, 367, 370, 372), (373, 372, 370, 371), (373, 371, 374, 376), (377, 376, 374, 375), (377, 375, 378, 380), (381, 380, 378, 379), (381, 379, 382, 384), (385, 384, 382, 383), (385, 383, 386, 388), (389, 388, 386, 387), (389, 387, 390, 392), (393, 392, 390, 391), (393, 391, 394, 396), (397, 396, 394, 395), (397, 395, 398, 400), (401, 400, 398, 399), (401, 399, 402, 404), (405, 404, 402, 403), (405, 403, 406, 408), (409, 408, 406, 407), (409, 407, 410, 412), (413, 412, 410, 411), (413, 411, 414, 416), (417, 416, 414, 415), (417, 415, 418, 420), (421, 420, 418, 419), (421, 419, 422, 424), (425, 424, 422, 423), (425, 423, 426, 428), (429, 428, 426, 427), (429, 427, 430, 432), (433, 432, 430, 431), (440, 980, 984, 441), (459, 460, 755, 749), (442, 441, 984, 981), (851, 849, 848, 850), (847, 850, 848, 845), (444, 443, 988, 986), (461, 462, 759, 753), (446, 445, 992, 990), (847, 845, 844, 846), (463, 464, 763, 757), (448, 447, 996, 994), (467, 468, 771, 765), (843, 846, 844, 841), (465, 466, 767, 761), (450, 449, 1000, 998), (843, 841, 840, 842), (452, 451, 435, 434), (839, 842, 840, 837), (469, 470, 775, 769), (454, 453, 1005, 1004), (513, 1383, 1380, 501), (839, 837, 836, 838), (471, 474, 778, 773), (455, 475, 437, 436), (438, 562, 1386, 1394), (571, 1379, 1382, 502), (1363, 1365, 1381, 1376), (484, 488, 486, 482), (1004, 437, 475, 454), (502, 1382, 1381, 509), (434, 1005, 453, 452), (994, 1000, 449, 448), (998, 435, 451, 450), (990, 996, 447, 446), (986, 992, 445, 444), (981, 988, 443, 442), (748, 457, 458, 751), (749, 751, 458, 459), (753, 755, 460, 461), (757, 759, 462, 463), (761, 763, 464, 465), (765, 767, 466, 467), (769, 771, 468, 469), (773, 775, 470, 471), (1245, 778, 474, 472), (565, 199, 1391, 1384), (517, 1364, 1383, 513), (454, 475, 476, 440), (455, 487, 489, 475), (457, 477, 474, 471), (480, 496, 490, 481), (521, 1365, 1364, 517), (477, 491, 492, 474), (1378, 1383, 1364, 1360), (509, 1381, 1365, 521), (480, 481, 485, 484), (478, 480, 484, 482, 1202, 1201), (479, 483, 1371, 1370), (486, 488, 489, 487), (488, 497, 493, 489), (492, 491, 490, 496), (494, 492, 496, 495), (472, 494, 495, 478), (475, 489, 493, 476), (478, 495, 496, 480), (482, 486, 487, 455), (474, 492, 494, 472), (481, 490, 491, 477), (485, 497, 488, 484), (476, 493, 497, 485), (568, 580, 537, 505), (501, 523, 529, 513), (1182, 506, 518, 1185), (511, 541, 543, 515), (507, 508, 520, 519), (505, 537, 538, 506), (575, 579, 523, 501), (1185, 518, 514, 1184, 1208, 1207), (519, 520, 516, 515), (512, 528, 522, 500), (1184, 514, 510, 1183), (514, 542, 540, 510), (515, 516, 512, 511), (1181, 505, 506, 1182), (504, 503, 508, 507), (499, 535, 541, 511), (1180, 568, 505, 1181, 1297, 1296, 1295, 1294), (569, 570, 503, 504), (517, 531, 533, 521), (573, 583, 535, 499), (510, 540, 534, 498), (521, 533, 527, 509), (1183, 510, 498, 1188), (511, 512, 500, 499), (520, 532, 530, 516), (1084, 527, 533, 1090), (1090, 533, 531, 1088), (1088, 531, 529, 1086), (1081, 524, 527, 1084), (1078, 577, 524, 1081), (1086, 529, 523, 1080), (516, 530, 528, 512), (503, 525, 526, 508), (513, 529, 531, 517), (570, 576, 525, 503), (509, 527, 524, 502), (508, 526, 532, 520), (1112, 539, 545, 1118), (1118, 545, 543, 1116), (1116, 543, 541, 1114), (1109, 536, 539, 1112), (1106, 581, 536, 1109), (1114, 541, 535, 1108), (507, 539, 536, 504), (506, 538, 544, 518), (518, 544, 542, 514), (519, 545, 539, 507), (515, 543, 545, 519), (498, 534, 582, 572), (504, 536, 581, 569), (1108, 535, 583, 1104), (502, 524, 577, 571), (1080, 523, 579, 1076), (499, 500, 574, 573), (1188, 498, 572, 1179), (500, 522, 578, 574), (501, 1380, 1372, 575), (835, 838, 836, 833), (835, 833, 546, 834), (547, 834, 546, 549), (547, 549, 550, 548), (551, 548, 550, 553), (551, 553, 554, 552), (555, 552, 554, 558), (555, 558, 559, 556), (557, 556, 559, 560), (587, 588, 585, 584), (589, 586, 585, 588), (589, 592, 590, 586), (593, 591, 590, 592), (593, 596, 594, 591), (597, 595, 594, 596), (597, 600, 598, 595), (601, 599, 598, 600), (601, 604, 602, 599), (605, 603, 602, 604), (605, 608, 606, 603), (609, 607, 606, 608), (609, 612, 610, 607), (613, 611, 610, 612), (613, 616, 614, 611), (617, 615, 614, 616), (617, 620, 618, 615), (621, 619, 618, 620), (621, 624, 622, 619), (625, 623, 622, 624), (625, 628, 626, 623), (629, 627, 626, 628), (629, 632, 630, 627), (633, 631, 630, 632), (633, 636, 634, 631), (637, 635, 634, 636), (637, 640, 638, 635), (641, 639, 638, 640), (641, 644, 642, 639), (645, 643, 642, 644), (645, 648, 646, 643), (649, 647, 646, 648), (649, 652, 650, 647), (653, 651, 650, 652), (653, 656, 654, 651), (657, 655, 654, 656), (657, 660, 658, 655), (661, 659, 658, 660), (661, 664, 662, 659), (665, 663, 662, 664), (665, 668, 666, 663), (669, 667, 666, 668), (669, 672, 670, 667), (673, 671, 670, 672), (673, 676, 674, 671), (677, 675, 674, 676), (677, 680, 678, 675), (681, 679, 678, 680), (681, 684, 682, 679), (685, 683, 682, 684), (685, 688, 686, 683), (689, 687, 686, 688), (689, 692, 690, 687), (693, 691, 690, 692), (693, 696, 694, 691), (697, 695, 694, 696), (697, 700, 698, 695), (701, 699, 698, 700), (701, 704, 702, 699), (705, 703, 702, 704), (705, 708, 706, 703), (709, 707, 706, 708), (709, 712, 710, 707), (713, 711, 710, 712), (713, 716, 714, 711), (717, 715, 714, 716), (717, 720, 718, 715), (721, 719, 718, 720), (721, 724, 722, 719), (725, 723, 722, 724), (725, 728, 726, 723), (729, 727, 726, 728), (729, 732, 730, 727), (733, 731, 730, 732), (733, 736, 734, 731), (737, 735, 734, 736), (737, 740, 738, 735), (741, 739, 738, 740), (741, 744, 742, 739), (745, 743, 742, 744), (779, 780, 750, 746), (797, 749, 755, 798), (781, 747, 750, 780), (783, 752, 754, 782), (799, 753, 759, 800), (785, 756, 758, 784), (801, 757, 763, 802), (787, 760, 762, 786), (805, 765, 771, 806), (803, 761, 767, 804), (789, 764, 766, 788), (791, 768, 770, 790), (807, 769, 775, 808), (793, 772, 774, 792), (809, 773, 778, 811), (794, 776, 777, 812), (819, 818, 821, 823), (772, 793, 812, 777), (768, 791, 792, 774), (760, 787, 788, 766), (764, 789, 790, 770), (756, 785, 786, 762), (752, 783, 784, 758), (747, 781, 782, 754), (748, 751, 796, 795), (749, 797, 796, 751), (753, 799, 798, 755), (757, 801, 800, 759), (761, 803, 802, 763), (765, 805, 804, 767), (769, 807, 806, 771), (773, 809, 808, 775), (1245, 810, 811, 778), (793, 779, 813, 812), (794, 812, 824, 822), (795, 809, 811, 814), (816, 817, 825, 831), (814, 811, 827, 826), (815, 1244, 818, 819, 816), (821, 822, 824, 823), (823, 824, 828, 832), (827, 831, 825, 826), (829, 830, 831, 827), (812, 813, 828, 824), (815, 816, 831, 830), (811, 810, 829, 827), (817, 814, 826, 825), (820, 819, 823, 832), (813, 820, 832, 828), (883, 886, 884, 881), (887, 885, 884, 886), (887, 890, 888, 885), (891, 889, 888, 890), (891, 894, 892, 889), (895, 893, 892, 894), (895, 898, 896, 893), (899, 897, 896, 898), (899, 902, 900, 897), (903, 901, 900, 902), (903, 906, 904, 901), (907, 905, 904, 906), (907, 910, 908, 905), (911, 909, 908, 910), (911, 914, 912, 909), (915, 913, 912, 914), (915, 918, 916, 913), (919, 917, 916, 918), (919, 922, 920, 917), (923, 921, 920, 922), (923, 926, 924, 921), (927, 925, 924, 926), (927, 930, 928, 925), (931, 929, 928, 930), (931, 934, 932, 929), (935, 933, 932, 934), (935, 938, 936, 933), (939, 937, 936, 938), (939, 942, 940, 937), (943, 941, 940, 942), (943, 946, 944, 941), (947, 945, 944, 946), (947, 950, 948, 945), (951, 949, 948, 950), (951, 954, 952, 949), (955, 953, 952, 954), (955, 958, 956, 953), (959, 957, 956, 958), (959, 962, 960, 957), (963, 961, 960, 962), (963, 966, 964, 961), (967, 965, 964, 966), (967, 970, 968, 965), (971, 969, 968, 970), (971, 974, 972, 969), (975, 973, 972, 974), (975, 978, 976, 973), (979, 977, 976, 978), (1008, 1009, 984, 980), (1026, 983, 989, 1027), (1010, 981, 984, 1009), (1012, 986, 988, 1011), (1028, 987, 993, 1029), (1014, 990, 992, 1013), (1030, 991, 997, 1031), (1016, 994, 996, 1015), (1034, 999, 1003, 1035), (1032, 995, 1001, 1033), (1018, 998, 1000, 1017), (1020, 434, 435, 1019), (1036, 1002, 1006, 1037), (1022, 1004, 1005, 1021), (1038, 162, 163, 1040), (1023, 436, 437, 1041), (1048, 1047, 1050, 1052), (1004, 1022, 1041, 437), (434, 1020, 1021, 1005), (994, 1016, 1017, 1000), (998, 1018, 1019, 435), (990, 1014, 1015, 996), (986, 1012, 1013, 992), (981, 1010, 1011, 988), (982, 985, 1025, 1024), (983, 1026, 1025, 985), (987, 1028, 1027, 989), (991, 1030, 1029, 993), (995, 1032, 1031, 997), (999, 1034, 1033, 1001), (1002, 1036, 1035, 1003), (162, 1038, 1037, 1006), (1007, 1039, 1040, 163), (1022, 1008, 1042, 1041), (1023, 1041, 1053, 1051), (1024, 1038, 1040, 1043), (1045, 1046, 1054, 1060), (1043, 1040, 1056, 1055), (1044, 1047, 1048, 1045), (1050, 1051, 1053, 1052), (1052, 1053, 1057, 1061), (1056, 1060, 1054, 1055), (1058, 1059, 1060, 1056), (1041, 1042, 1057, 1053), (1044, 1045, 1060, 1059), (1040, 1039, 1058, 1056), (1046, 1043, 1055, 1054), (1049, 1048, 1052, 1061), (1042, 1049, 1061, 1057), (1043, 1046, 1062), (1049, 1042, 1062), (814, 817, 1062), (748, 795, 1062), (1042, 1008, 1062), (207, 211, 1062), (820, 813, 1062), (485, 481, 1062), (203, 207, 1062), (813, 779, 1062), (481, 477, 1062), (587, 584, 1062), (457, 748, 1062), (1024, 1043, 1062), (795, 814, 1062), (202, 166, 1062), (440, 476, 1062), (746, 183, 1062), (779, 746, 1062), (1008, 980, 1062), (980, 440, 1062), (183, 203, 1062), (477, 457, 1062), (557, 560, 1062), (211, 202, 1062), (476, 485, 1062), (166, 982, 1062), (982, 1024, 1062), (522, 1079, 1075, 578), (1074, 1068, 1124, 1130), (528, 1085, 1079, 522), (1075, 1079, 1135, 1131), (576, 1077, 1082, 525), (1084, 1090, 1146, 1140), (525, 1082, 1083, 526), (1067, 1073, 1129, 1123), (530, 1087, 1085, 528), (1089, 1083, 1139, 1145), (532, 1089, 1087, 530), (1072, 1074, 1130, 1128), (526, 1083, 1089, 532), (1090, 1088, 1144, 1146), (248, 578, 1075, 1063), (1073, 1071, 1127, 1129), (254, 248, 1063, 1069), (1087, 1089, 1145, 1143), (576, 251, 1066, 1077), (1070, 1072, 1128, 1126), (251, 252, 1067, 1066), (1088, 1086, 1142, 1144), (256, 254, 1069, 1071), (1071, 1069, 1125, 1127), (258, 256, 1071, 1073), (1085, 1087, 1143, 1141), (252, 258, 1073, 1067), (1068, 1065, 1121, 1124), (534, 1107, 1103, 582), (1117, 1111, 1167, 1173), (540, 1113, 1107, 534), (1100, 1102, 1158, 1156), (580, 1105, 1110, 537), (1118, 1116, 1172, 1174), (537, 1110, 1111, 538), (1101, 1099, 1155, 1157), (542, 1115, 1113, 540), (1115, 1117, 1173, 1171), (544, 1117, 1115, 542), (1098, 1100, 1156, 1154), (538, 1111, 1117, 544), (1116, 1114, 1170, 1172), (260, 582, 1103, 1091), (1099, 1097, 1153, 1155), (266, 260, 1091, 1097), (1113, 1115, 1171, 1169), (580, 263, 1094, 1105), (1096, 1093, 1149, 1152), (263, 264, 1095, 1094), (1109, 1112, 1168, 1165), (268, 266, 1097, 1099), (1094, 1095, 1151, 1150), (270, 268, 1099, 1101), (1111, 1110, 1166, 1167), (264, 270, 1101, 1095), (1093, 1106, 1162, 1149), (1135, 1136, 1132, 1131), (1141, 1142, 1136, 1135), (1133, 1134, 1137, 1138), (1138, 1137, 1140, 1139), (1143, 1144, 1142, 1141), (1145, 1146, 1144, 1143), (1139, 1140, 1146, 1145), (1119, 1131, 1132, 1120), (1125, 1119, 1120, 1126), (1133, 1122, 1121, 1134), (1122, 1123, 1124, 1121), (1127, 1125, 1126, 1128), (1129, 1127, 1128, 1130), (1123, 1129, 1130, 1124), (1063, 1075, 1131, 1119), (1080, 1076, 1132, 1136), (1076, 1064, 1120, 1132), (1079, 1085, 1141, 1135), (1069, 1063, 1119, 1125), (1086, 1080, 1136, 1142), (1064, 1070, 1126, 1120), (1082, 1077, 1133, 1138), (1077, 1066, 1122, 1133), (1078, 1081, 1137, 1134), (1065, 1078, 1134, 1121), (1083, 1082, 1138, 1139), (1066, 1067, 1123, 1122), (1081, 1084, 1140, 1137), (1163, 1164, 1160, 1159), (1169, 1170, 1164, 1163), (1161, 1162, 1165, 1166), (1166, 1165, 1168, 1167), (1171, 1172, 1170, 1169), (1173, 1174, 1172, 1171), (1167, 1168, 1174, 1173), (1147, 1159, 1160, 1148), (1153, 1147, 1148, 1154), (1161, 1150, 1149, 1162), (1150, 1151, 1152, 1149), (1155, 1153, 1154, 1156), (1157, 1155, 1156, 1158), (1151, 1157, 1158, 1152), (1095, 1101, 1157, 1151), (1112, 1118, 1174, 1168), (1103, 1107, 1163, 1159), (1102, 1096, 1152, 1158), (1091, 1103, 1159, 1147), (1108, 1104, 1160, 1164), (1104, 1092, 1148, 1160), (1107, 1113, 1169, 1163), (1097, 1091, 1147, 1153), (1114, 1108, 1164, 1170), (1092, 1098, 1154, 1148), (1110, 1105, 1161, 1166), (1105, 1094, 1150, 1161), (1106, 1109, 1165, 1162), (472, 1183, 1188, 1242, 1257, 1256, 1255, 1254, 1245), (1290, 1297, 1181, 436), (436, 1181, 1182, 455), (478, 1203, 1204, 1184, 1183, 472), (1212, 1208, 1184, 1204), (455, 1182, 1185, 1206, 1205, 482), (1241, 1217, 1179, 1222), (198, 776, 1218, 1219, 1220, 1221, 1187, 1176), (1289, 1278, 1186, 1284), (1007, 181, 1175, 1186, 1278, 1279), (204, 198, 1176, 1177, 1192, 1191), (1200, 1192, 1177, 1195), (181, 208, 1193, 1194, 1178, 1175), (1194, 1198, 1196, 1178), (1198, 1200, 1195, 1196), (208, 1190, 1197, 1193), (1193, 1197, 1198, 1194), (1189, 204, 1191, 1199), (1199, 1191, 1192, 1200), (1201, 1210, 1203, 478), (1210, 1212, 1204, 1203), (482, 1205, 1209, 1202), (1205, 1206, 1211, 1209), (1206, 1185, 1207, 1211), (1211, 1207, 1208, 1212), (1221, 1229, 1225, 1187), (1229, 1233, 1224, 1225), (1233, 1237, 1223, 1224), (1237, 1241, 1222, 1223), (776, 1216, 1226, 1218), (1218, 1226, 1227, 1219), (1219, 1227, 1228, 1220), (1220, 1228, 1229, 1221), (1216, 1215, 1230, 1226), (1226, 1230, 1231, 1227), (1227, 1231, 1232, 1228), (1228, 1232, 1233, 1229), (1215, 1214, 1234, 1230), (1230, 1234, 1235, 1231), (1231, 1235, 1236, 1232), (1232, 1236, 1237, 1233), (1214, 1213, 1238, 1234), (1234, 1238, 1239, 1235), (1235, 1239, 1240, 1236), (1236, 1240, 1241, 1237), (1240, 1243, 1217, 1241), (1179, 1217, 1243, 1258, 1259, 1260, 1261, 1242, 1188), (1277, 1253, 1244, 1246), (1254, 1265, 1249, 1245), (1265, 1269, 1248, 1249), (1269, 1273, 1247, 1248), (1242, 1261, 1262, 1257), (1257, 1262, 1263, 1256), (1256, 1263, 1264, 1255), (1255, 1264, 1265, 1254), (1261, 1260, 1266, 1262), (1262, 1266, 1267, 1263), (1263, 1267, 1268, 1264), (1264, 1268, 1269, 1265), (1260, 1259, 1270, 1266), (1266, 1270, 1271, 1267), (1267, 1271, 1272, 1268), (1268, 1272, 1273, 1269), (1258, 1243, 1250, 1274), (1274, 1250, 1251, 1275), (1275, 1251, 1252, 1276), (1276, 1252, 1253, 1277), (1283, 1287, 1285, 1180), (1287, 1289, 1284, 1285), (1281, 1280, 1288, 1286), (1286, 1288, 1289, 1287), (1280, 1007, 1279, 1288), (1288, 1279, 1278, 1289), (561, 1282, 1283, 1180, 1294, 1298, 1299, 1293), (1298, 1294, 1295, 1300), (1292, 1301, 1300, 1295, 1296, 1291), (1291, 1296, 1297, 1290), (1212, 1210, 1305, 1307), (1210, 1201, 1302, 1305), (1201, 1202, 1303, 1302), (1211, 1212, 1307, 1306), (1209, 1211, 1306, 1304), (1202, 1209, 1304, 1303), (1300, 1301, 1315, 1314), (1299, 1298, 1312, 1313), (1301, 1292, 1310, 1315), (1298, 1300, 1314, 1312), (1047, 1044, 1308, 1309), (1293, 1299, 1313, 1311), (1281, 1286, 1320, 1317), (1283, 1282, 1318, 1319), (1287, 1283, 1319, 1321), (1286, 1287, 1321, 1320), (1282, 561, 1316, 1318), (1199, 1200, 1327, 1326), (1197, 1190, 1323, 1324), (1200, 1198, 1325, 1327), (1190, 1189, 1322, 1323), (1189, 1199, 1326, 1322), (1198, 1197, 1324, 1325), (1258, 1274, 1348, 1342), (1274, 1275, 1349, 1348), (1247, 1273, 1347, 1337), (1250, 1243, 1334, 1338), (1275, 1276, 1350, 1349), (1243, 1240, 1333, 1334), (1270, 1259, 1343, 1344), (1244, 1253, 1341, 1335), (1238, 1213, 1330, 1331), (1251, 1250, 1338, 1339), (1276, 1277, 1351, 1350), (1259, 1258, 1342, 1343), (1271, 1270, 1344, 1345), (1239, 1238, 1331, 1332), (1252, 1251, 1339, 1340), (1272, 1271, 1345, 1346), (1240, 1239, 1332, 1333), (1253, 1252, 1340, 1341), (1244, 815, 1328, 1335), (1273, 1272, 1346, 1347), (818, 1244, 1335, 1329), (1277, 1246, 1336, 1351), (1352, 1353, 1355, 1354), (1354, 1355, 1359, 1358), (1358, 1359, 1357, 1356), (1356, 1357, 1353, 1352), (1354, 1358, 1356, 1352), (1359, 1355, 1353, 1357), (566, 205, 1361, 1360), (205, 209, 1362, 1361), (209, 567, 1363, 1362), (479, 566, 1360, 1364), (483, 479, 1364, 1365), (567, 483, 1365, 1363), (1367, 1366, 1369, 1368), (1367, 1370, 1371, 1366), (205, 566, 1367, 1368), (483, 567, 1366, 1371), (566, 479, 1370, 1367), (209, 205, 1368, 1369), (563, 165, 1373, 1372), (182, 164, 1375, 1374), (564, 182, 1374, 1376), (165, 199, 1377, 1373), (199, 565, 1378, 1377), (164, 562, 1379, 1375), (439, 563, 1372, 1380), (438, 456, 1381, 1382), (456, 564, 1376, 1381), (473, 439, 1380, 1383), (565, 473, 1383, 1378), (562, 438, 1382, 1379), (1387, 1386, 1390, 1389), (1385, 1384, 1391, 1388), (1387, 1393, 1394, 1386), (1385, 1392, 1395, 1384), (562, 164, 1390, 1386), (182, 564, 1387, 1389), (439, 473, 1395, 1392), (563, 439, 1392, 1385), (199, 165, 1388, 1391), (473, 565, 1384, 1395), (165, 563, 1385, 1388), (456, 438, 1394, 1393)])
me_pyramid.materials.append(mat_pyramid_stone)
me_pyramid.use_remesh_preserve_volume = False
me_pyramid.use_remesh_preserve_attributes = False
me_pyramid.use_mirror_vertex_groups = False
me_pyramid.update()

# ---- objects
ob_pyramid = bpy.data.objects.new('Pyramid', me_pyramid)
ob_lamp = bpy.data.objects.new('Lamp', light_lamp)
ob_camera = bpy.data.objects.new('Camera', cam_camera)

# ---- transforms, parenting, visibility, modifiers, constraints
ob_pyramid.location = (0.0, 0.0, 0.0)
ob_pyramid.lineart.crease_threshold = 0.0
ob_lamp.location = (80.0, 120.0, 140.0)
ob_lamp.rotation_euler = (0.9833, -0.1816, 3.1)
ob_lamp.lock_rotations_4d = False
ob_lamp.empty_display_type = 'ARROWS'
ob_lamp.color = (0.0, 0.0, 0.0, 0.0)
ob_lamp.lineart.crease_threshold = 0.0
ob_camera.location = (446.8, 336.6, 273.1)
ob_camera.rotation_euler = (1.134, 4.844e-07, 2.188)
ob_camera.scale = (1.0, 1.0, 1.0)
ob_camera.lock_rotations_4d = False
ob_camera.empty_display_type = 'ARROWS'
ob_camera.color = (0.0, 0.0, 0.0, 0.0)
ob_camera.display_type = 'WIRE'
ob_camera.lineart.crease_threshold = 0.0

# ---- collection membership
col_collection_1.objects.link(ob_pyramid)
col_collection_1.objects.link(ob_lamp)
col_collection_1.objects.link(ob_camera)

# ---- scene / render settings (as saved in the file)
scene.camera = ob_camera
scene.frame_start = 1; scene.frame_end = 250; scene.frame_set(1)
scene.render.engine = 'BLENDER_EEVEE_NEXT'
scene.render.dither_intensity = 0.0
scene.cycles.use_denoising = False
scene.cycles.samples = 128
scene.cycles.sampling_pattern = 'TABULATED_SOBOL'
scene.cycles.light_sampling_threshold = 0.0
scene.cycles.use_adaptive_sampling = False
scene.cycles.use_light_tree = False
scene.cycles.blur_glossy = 0.0
scene.cycles.sample_clamp_indirect = 0.0
scene.view_settings.view_transform = 'Standard'
bpy.context.view_layer.update()
